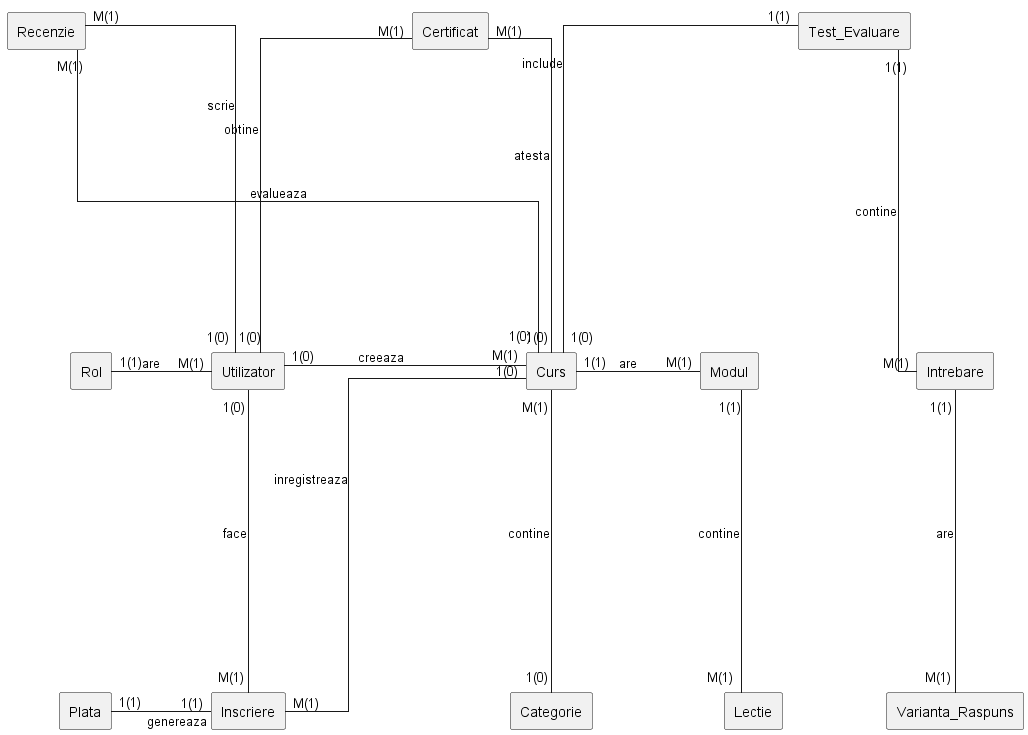

The diagram above was rendered by PlantUML. Its source (embedded in the PNG):
@startuml diagrama_erd
hide circle
skinparam linetype ortho
skinparam nodesep 100
skinparam ranksep 100

rectangle "Rol" as Rol
rectangle "Utilizator" as Utilizator
rectangle "Categorie" as Categorie
rectangle "Curs" as Curs
rectangle "Modul" as Modul
rectangle "Lectie" as Lectie
rectangle "Inscriere" as Inscriere
rectangle "Plata" as Plata
rectangle "Recenzie" as Recenzie
rectangle "Test_Evaluare" as Test
rectangle "Intrebare" as Intrebare
rectangle "Varianta_Raspuns" as Varianta
rectangle "Certificat" as Certificat

Utilizator "1(0)" --right-- "M(1)" Curs : creeaza
Rol "1(1)" --right-- "M(1)" Utilizator : are
Categorie "1(0)" --up-- "M(1)" Curs : contine

Utilizator "1(0)" --down-- "M(1)" Inscriere : face
Curs "1(0)" --down-- "M(1)" Inscriere : inregistreaza
Inscriere "1(1)" --left-- "1(1)" Plata : genereaza

Utilizator "1(0)" --up-- "M(1)" Recenzie : scrie
Recenzie "M(1)" --right-- "1(0)" Curs : evalueaza

Utilizator "1(0)" --up-- "M(1)" Certificat : obtine
Certificat "M(1)" --right-- "1(0)" Curs : atesta

Curs "1(1)" --right-- "M(1)" Modul : are
Modul "1(1)" --down-- "M(1)" Lectie : contine

Curs "1(0)" --up-- "1(1)" Test : include
Test "1(1)" --down-- "M(1)" Intrebare : contine
Intrebare "1(1)" --down-- "M(1)" Varianta : are

@enduml